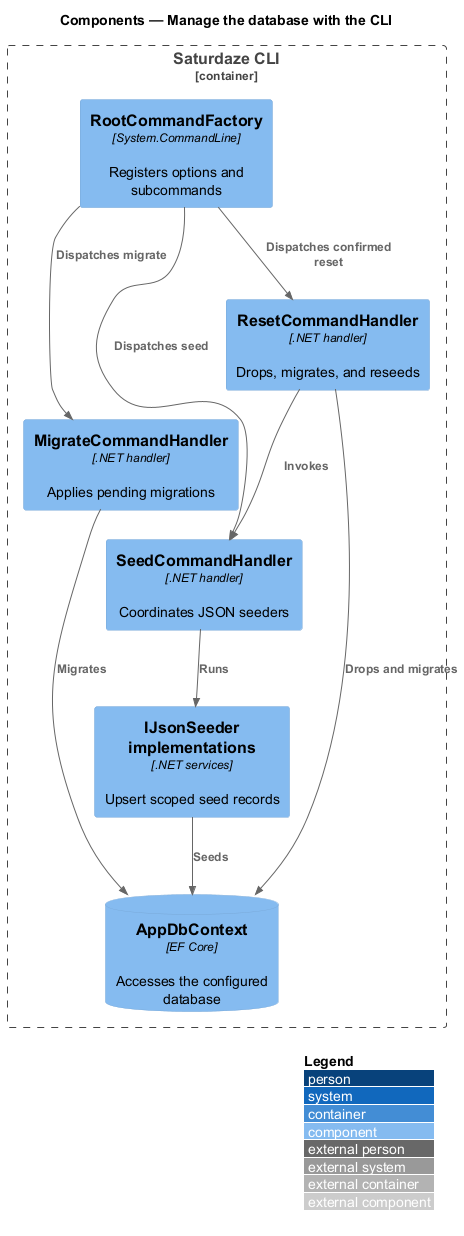

The diagram above was rendered by PlantUML. Its source (embedded in the PNG):
@startuml
!include <C4/C4_Component>
LAYOUT_WITH_LEGEND()
title Components — Manage the database with the CLI

Container_Boundary(cli, "Saturdaze CLI") {
  Component(root, "RootCommandFactory", "System.CommandLine", "Registers options and subcommands")
  Component(migrate, "MigrateCommandHandler", ".NET handler", "Applies pending migrations")
  Component(seed, "SeedCommandHandler", ".NET handler", "Coordinates JSON seeders")
  Component(reset, "ResetCommandHandler", ".NET handler", "Drops, migrates, and reseeds")
  Component(seeders, "IJsonSeeder implementations", ".NET services", "Upsert scoped seed records")
  ComponentDb(db, "AppDbContext", "EF Core", "Accesses the configured database")
}
Rel(root, migrate, "Dispatches migrate")
Rel(root, seed, "Dispatches seed")
Rel(root, reset, "Dispatches confirmed reset")
Rel(seed, seeders, "Runs")
Rel(migrate, db, "Migrates")
Rel(seeders, db, "Seeds")
Rel(reset, db, "Drops and migrates")
Rel(reset, seed, "Invokes")
@enduml